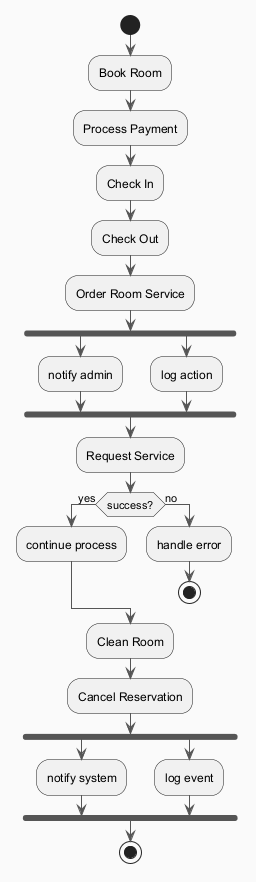

The diagram above was rendered by PlantUML. Its source (embedded in the PNG):
@startuml
skinparam backgroundColor #FAFAFA
skinparam classBackgroundColor #FFF3E0
skinparam classBorderColor #E65100
skinparam ArrowColor #555555
start
:Book Room;
:Process Payment;
:Check In;
:Check Out;
:Order Room Service;
fork
:notify admin;
fork again
:log action;
end fork
:Request Service;
if (success?) then (yes)
:continue process;
else (no)
:handle error;
stop
endif
:Clean Room;
:Cancel Reservation;
fork
:notify system;
fork again
:log event;
end fork
stop
@enduml